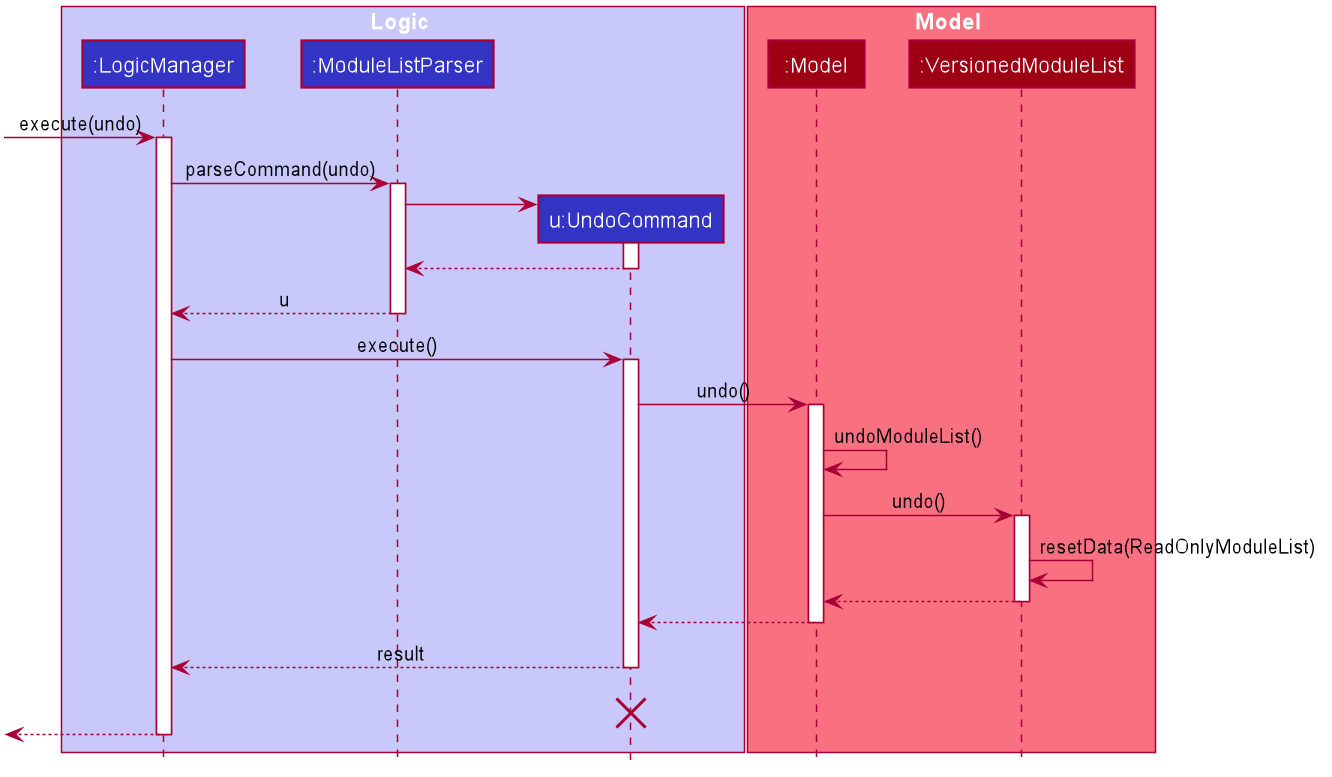

The diagram above was rendered by PlantUML. Its source (embedded in the PNG):
@startuml








skinparam BackgroundColor #FFFFFFF

skinparam Shadowing false

skinparam Class {
    FontColor #FFFFFF
    BorderThickness 1
    BorderColor #FFFFFF
    StereotypeFontColor #FFFFFF
    FontName Arial
}

skinparam Actor {
    BorderColor #000000
    Color #000000
    FontName Arial
}

skinparam Sequence {
    MessageAlign center
    BoxFontSize 15
    BoxPadding 0
    BoxFontColor #FFFFFF
    FontName Arial
}

skinparam Participant {
    FontColor #FFFFFFF
    Padding 20
}

skinparam MinClassWidth 50
skinparam ParticipantPadding 10
skinparam Shadowing false
skinparam DefaultTextAlignment center
skinparam packageStyle Rectangle

hide footbox
hide members
hide circle

box Logic #C8C8FA
participant ":LogicManager" as LogicManager #3333C4
participant ":ModuleListParser" as ModuleListParser #3333C4
participant "u:UndoCommand" as UndoCommand #3333C4
end box

box Model #F97181
participant ":Model" as Model #9D0012
participant ":VersionedModuleList" as VersionedModuleList #9D0012
end box
[-> LogicManager : execute(undo)
activate LogicManager

LogicManager -> ModuleListParser : parseCommand(undo)
activate ModuleListParser

create UndoCommand
ModuleListParser -> UndoCommand
activate UndoCommand

UndoCommand --> ModuleListParser
deactivate UndoCommand

ModuleListParser --> LogicManager : u
deactivate ModuleListParser

LogicManager -> UndoCommand : execute()
activate UndoCommand

UndoCommand -> Model : undo()
activate Model
Model -> Model : undoModuleList()


Model -> VersionedModuleList : undo()
activate VersionedModuleList

VersionedModuleList -> VersionedModuleList :resetData(ReadOnlyModuleList)
VersionedModuleList --> Model :
deactivate VersionedModuleList

Model --> UndoCommand
deactivate Model

UndoCommand --> LogicManager : result
deactivate UndoCommand
UndoCommand -[hidden]-> LogicManager : result
destroy UndoCommand

[<--LogicManager
deactivate LogicManager
@enduml